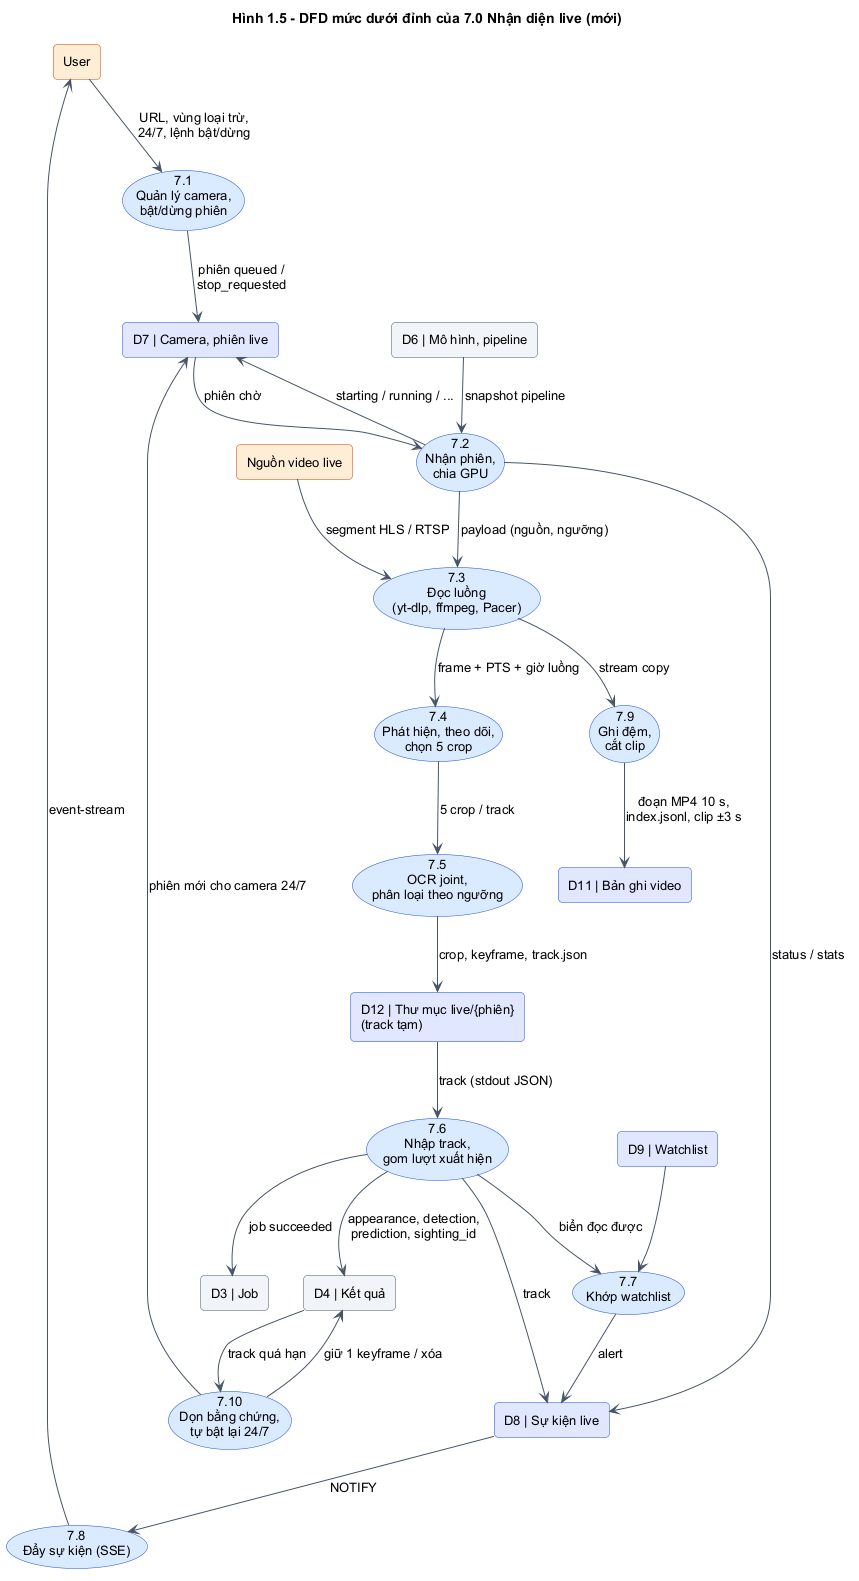

The diagram above was rendered by PlantUML. Its source (embedded in the PNG):
@startuml
!include _dfd.iuml
skinparam defaultFontSize 13
title Hình 1.5 - DFD mức dưới đỉnh của 7.0 Nhận diện live (mới)
top to bottom direction
rectangle "User" <<ext>> as U
rectangle "Nguồn video live" <<ext>> as S
usecase "7.1\nQuản lý camera,\nbật/dừng phiên" <<newproc>> as P1
usecase "7.2\nNhận phiên,\nchia GPU" <<newproc>> as P2
usecase "7.3\nĐọc luồng\n(yt-dlp, ffmpeg, Pacer)" <<newproc>> as P3
usecase "7.4\nPhát hiện, theo dõi,\nchọn 5 crop" <<newproc>> as P4
usecase "7.5\nOCR joint,\nphân loại theo ngưỡng" <<newproc>> as P5
usecase "7.6\nNhập track,\ngom lượt xuất hiện" <<newproc>> as P6
usecase "7.7\nKhớp watchlist" <<newproc>> as P7
usecase "7.8\nĐẩy sự kiện (SSE)" <<newproc>> as P8
usecase "7.9\nGhi đệm,\ncắt clip" <<newproc>> as P9
usecase "7.10\nDọn bằng chứng,\ntự bật lại 24/7" <<newproc>> as P10
rectangle "D7 | Camera, phiên live" <<newstore>> as D7
rectangle "D6 | Mô hình, pipeline" <<store>> as D6
rectangle "D3 | Job" <<store>> as D3
rectangle "D4 | Kết quả" <<store>> as D4
rectangle "D8 | Sự kiện live" <<newstore>> as D8
rectangle "D9 | Watchlist" <<newstore>> as D9
rectangle "D11 | Bản ghi video" <<newstore>> as D11
rectangle "D12 | Thư mục live/{phiên}\n(track tạm)" <<newstore>> as D12
U --> P1 : URL, vùng loại trừ,\n24/7, lệnh bật/dừng
P1 --> D7 : phiên queued /\nstop_requested
D7 --> P2 : phiên chờ
D6 --> P2 : snapshot pipeline
P2 --> D7 : starting / running / ...
P2 --> P3 : payload (nguồn, ngưỡng)
S --> P3 : segment HLS / RTSP
P3 --> P4 : frame + PTS + giờ luồng
P3 --> P9 : stream copy
P9 --> D11 : đoạn MP4 10 s,\nindex.jsonl, clip ±3 s
P4 --> P5 : 5 crop / track
P5 --> D12 : crop, keyframe, track.json
D12 --> P6 : track (stdout JSON)
P6 --> D3 : job succeeded
P6 --> D4 : appearance, detection,\nprediction, sighting_id
P6 --> P7 : biển đọc được
D9 --> P7
P7 --> D8 : alert
P6 --> D8 : track
P2 --> D8 : status / stats
D8 --> P8 : NOTIFY
P8 --> U : event-stream
D4 --> P10 : track quá hạn
P10 --> D4 : giữ 1 keyframe / xóa
P10 --> D7 : phiên mới cho camera 24/7
@enduml